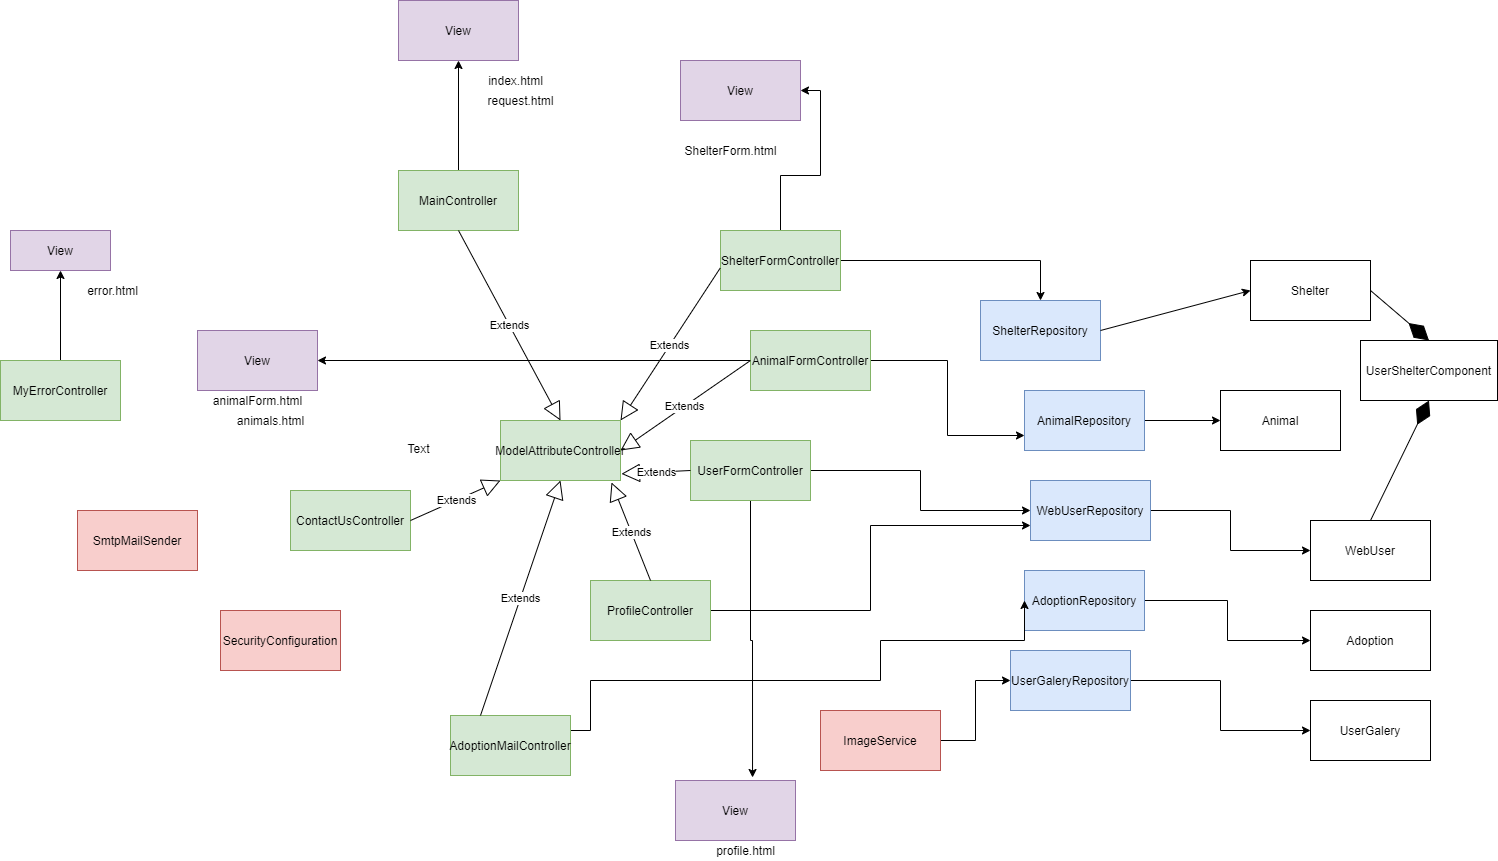

The diagram above was exported from draw.io. Its source (the exported page's mxGraphModel, read from the mxfile embedded in the PNG):
<mxGraphModel dx="2391" dy="2027" grid="1" gridSize="10" guides="1" tooltips="1" connect="1" arrows="1" fold="1" page="1" pageScale="1" pageWidth="827" pageHeight="1169" math="0" shadow="0">
  <root>
    <mxCell id="0" />
    <mxCell id="1" parent="0" />
    <mxCell id="yniK8eyL5uOT9BYvmgNC-35" value="" style="edgeStyle=orthogonalEdgeStyle;rounded=0;orthogonalLoop=1;jettySize=auto;html=1;" edge="1" parent="1" source="yniK8eyL5uOT9BYvmgNC-1" target="yniK8eyL5uOT9BYvmgNC-3">
      <mxGeometry relative="1" as="geometry" />
    </mxCell>
    <mxCell id="yniK8eyL5uOT9BYvmgNC-1" value="&lt;font style=&quot;vertical-align: inherit&quot;&gt;&lt;font style=&quot;vertical-align: inherit&quot;&gt;MyErrorController&lt;/font&gt;&lt;/font&gt;" style="rounded=0;whiteSpace=wrap;html=1;fillColor=#d5e8d4;strokeColor=#82b366;" vertex="1" parent="1">
      <mxGeometry x="-670" y="170" width="120" height="60" as="geometry" />
    </mxCell>
    <mxCell id="yniK8eyL5uOT9BYvmgNC-3" value="&lt;font style=&quot;vertical-align: inherit&quot;&gt;&lt;font style=&quot;vertical-align: inherit&quot;&gt;&lt;font style=&quot;vertical-align: inherit&quot;&gt;&lt;font style=&quot;vertical-align: inherit&quot;&gt;&lt;font style=&quot;vertical-align: inherit&quot;&gt;&lt;font style=&quot;vertical-align: inherit&quot;&gt;View&lt;/font&gt;&lt;/font&gt;&lt;/font&gt;&lt;/font&gt;&lt;/font&gt;&lt;/font&gt;" style="rounded=0;whiteSpace=wrap;html=1;fillColor=#e1d5e7;strokeColor=#9673a6;" vertex="1" parent="1">
      <mxGeometry x="-660" y="40" width="100" height="40" as="geometry" />
    </mxCell>
    <mxCell id="yniK8eyL5uOT9BYvmgNC-4" value="&lt;font style=&quot;vertical-align: inherit&quot;&gt;&lt;font style=&quot;vertical-align: inherit&quot;&gt;error.html&lt;/font&gt;&lt;/font&gt;" style="text;html=1;align=center;verticalAlign=middle;resizable=0;points=[];autosize=1;" vertex="1" parent="1">
      <mxGeometry x="-593" y="90" width="70" height="20" as="geometry" />
    </mxCell>
    <mxCell id="yniK8eyL5uOT9BYvmgNC-19" value="" style="edgeStyle=orthogonalEdgeStyle;rounded=0;orthogonalLoop=1;jettySize=auto;html=1;entryX=0;entryY=0.5;entryDx=0;entryDy=0;" edge="1" parent="1" source="yniK8eyL5uOT9BYvmgNC-6" target="yniK8eyL5uOT9BYvmgNC-14">
      <mxGeometry relative="1" as="geometry" />
    </mxCell>
    <mxCell id="yniK8eyL5uOT9BYvmgNC-6" value="AnimalRepository" style="rounded=0;whiteSpace=wrap;html=1;fillColor=#dae8fc;strokeColor=#6c8ebf;" vertex="1" parent="1">
      <mxGeometry x="354" y="200" width="120" height="60" as="geometry" />
    </mxCell>
    <mxCell id="yniK8eyL5uOT9BYvmgNC-21" value="" style="edgeStyle=orthogonalEdgeStyle;rounded=0;orthogonalLoop=1;jettySize=auto;html=1;entryX=0;entryY=0.5;entryDx=0;entryDy=0;" edge="1" parent="1" source="yniK8eyL5uOT9BYvmgNC-7" target="yniK8eyL5uOT9BYvmgNC-15">
      <mxGeometry relative="1" as="geometry">
        <mxPoint x="650" y="320" as="targetPoint" />
      </mxGeometry>
    </mxCell>
    <mxCell id="yniK8eyL5uOT9BYvmgNC-7" value="WebUserRepository" style="rounded=0;whiteSpace=wrap;html=1;fillColor=#dae8fc;strokeColor=#6c8ebf;" vertex="1" parent="1">
      <mxGeometry x="360" y="290" width="120" height="60" as="geometry" />
    </mxCell>
    <mxCell id="yniK8eyL5uOT9BYvmgNC-22" value="" style="edgeStyle=orthogonalEdgeStyle;rounded=0;orthogonalLoop=1;jettySize=auto;html=1;" edge="1" parent="1" source="yniK8eyL5uOT9BYvmgNC-8" target="yniK8eyL5uOT9BYvmgNC-16">
      <mxGeometry relative="1" as="geometry" />
    </mxCell>
    <mxCell id="yniK8eyL5uOT9BYvmgNC-8" value="AdoptionRepository" style="rounded=0;whiteSpace=wrap;html=1;fillColor=#dae8fc;strokeColor=#6c8ebf;" vertex="1" parent="1">
      <mxGeometry x="354" y="380" width="120" height="60" as="geometry" />
    </mxCell>
    <mxCell id="yniK8eyL5uOT9BYvmgNC-9" value="ShelterRepository" style="rounded=0;whiteSpace=wrap;html=1;fillColor=#dae8fc;strokeColor=#6c8ebf;" vertex="1" parent="1">
      <mxGeometry x="310" y="110" width="120" height="60" as="geometry" />
    </mxCell>
    <mxCell id="yniK8eyL5uOT9BYvmgNC-24" value="" style="edgeStyle=orthogonalEdgeStyle;rounded=0;orthogonalLoop=1;jettySize=auto;html=1;entryX=0;entryY=0.5;entryDx=0;entryDy=0;" edge="1" parent="1" source="yniK8eyL5uOT9BYvmgNC-10" target="yniK8eyL5uOT9BYvmgNC-17">
      <mxGeometry relative="1" as="geometry">
        <mxPoint x="650" y="500" as="targetPoint" />
      </mxGeometry>
    </mxCell>
    <mxCell id="yniK8eyL5uOT9BYvmgNC-10" value="UserGaleryRepository" style="rounded=0;whiteSpace=wrap;html=1;fillColor=#dae8fc;strokeColor=#6c8ebf;" vertex="1" parent="1">
      <mxGeometry x="340" y="460" width="120" height="60" as="geometry" />
    </mxCell>
    <mxCell id="yniK8eyL5uOT9BYvmgNC-13" value="Shelter" style="rounded=0;whiteSpace=wrap;html=1;" vertex="1" parent="1">
      <mxGeometry x="580" y="70" width="120" height="60" as="geometry" />
    </mxCell>
    <mxCell id="yniK8eyL5uOT9BYvmgNC-14" value="Animal" style="rounded=0;whiteSpace=wrap;html=1;" vertex="1" parent="1">
      <mxGeometry x="550" y="200" width="120" height="60" as="geometry" />
    </mxCell>
    <mxCell id="yniK8eyL5uOT9BYvmgNC-15" value="WebUser" style="rounded=0;whiteSpace=wrap;html=1;" vertex="1" parent="1">
      <mxGeometry x="640" y="330" width="120" height="60" as="geometry" />
    </mxCell>
    <mxCell id="yniK8eyL5uOT9BYvmgNC-16" value="Adoption" style="rounded=0;whiteSpace=wrap;html=1;" vertex="1" parent="1">
      <mxGeometry x="640" y="420" width="120" height="60" as="geometry" />
    </mxCell>
    <mxCell id="yniK8eyL5uOT9BYvmgNC-17" value="UserGalery" style="rounded=0;whiteSpace=wrap;html=1;" vertex="1" parent="1">
      <mxGeometry x="640" y="510" width="120" height="60" as="geometry" />
    </mxCell>
    <mxCell id="yniK8eyL5uOT9BYvmgNC-18" value="" style="endArrow=classic;html=1;entryX=0;entryY=0.5;entryDx=0;entryDy=0;exitX=1;exitY=0.5;exitDx=0;exitDy=0;" edge="1" parent="1" source="yniK8eyL5uOT9BYvmgNC-9" target="yniK8eyL5uOT9BYvmgNC-13">
      <mxGeometry width="50" height="50" relative="1" as="geometry">
        <mxPoint x="560" y="150" as="sourcePoint" />
        <mxPoint x="610" y="100" as="targetPoint" />
      </mxGeometry>
    </mxCell>
    <mxCell id="yniK8eyL5uOT9BYvmgNC-25" value="SecurityConfiguration" style="rounded=0;whiteSpace=wrap;html=1;fillColor=#f8cecc;strokeColor=#b85450;" vertex="1" parent="1">
      <mxGeometry x="-450" y="420" width="120" height="60" as="geometry" />
    </mxCell>
    <mxCell id="yniK8eyL5uOT9BYvmgNC-26" value="SmtpMailSender" style="rounded=0;whiteSpace=wrap;html=1;fillColor=#f8cecc;strokeColor=#b85450;" vertex="1" parent="1">
      <mxGeometry x="-593" y="320" width="120" height="60" as="geometry" />
    </mxCell>
    <mxCell id="yniK8eyL5uOT9BYvmgNC-27" value="UserShelterComponent" style="rounded=0;whiteSpace=wrap;html=1;" vertex="1" parent="1">
      <mxGeometry x="690" y="150" width="137" height="60" as="geometry" />
    </mxCell>
    <mxCell id="yniK8eyL5uOT9BYvmgNC-47" value="" style="edgeStyle=orthogonalEdgeStyle;rounded=0;orthogonalLoop=1;jettySize=auto;html=1;" edge="1" parent="1" source="yniK8eyL5uOT9BYvmgNC-32" target="yniK8eyL5uOT9BYvmgNC-10">
      <mxGeometry relative="1" as="geometry" />
    </mxCell>
    <mxCell id="yniK8eyL5uOT9BYvmgNC-32" value="ImageService" style="rounded=0;whiteSpace=wrap;html=1;fillColor=#f8cecc;strokeColor=#b85450;" vertex="1" parent="1">
      <mxGeometry x="150" y="520" width="120" height="60" as="geometry" />
    </mxCell>
    <mxCell id="yniK8eyL5uOT9BYvmgNC-43" value="" style="edgeStyle=orthogonalEdgeStyle;rounded=0;orthogonalLoop=1;jettySize=auto;html=1;" edge="1" parent="1" source="yniK8eyL5uOT9BYvmgNC-33" target="yniK8eyL5uOT9BYvmgNC-7">
      <mxGeometry relative="1" as="geometry" />
    </mxCell>
    <mxCell id="yniK8eyL5uOT9BYvmgNC-84" value="" style="edgeStyle=orthogonalEdgeStyle;rounded=0;orthogonalLoop=1;jettySize=auto;html=1;entryX=0.642;entryY=-0.05;entryDx=0;entryDy=0;entryPerimeter=0;" edge="1" parent="1" source="yniK8eyL5uOT9BYvmgNC-33" target="yniK8eyL5uOT9BYvmgNC-67">
      <mxGeometry relative="1" as="geometry">
        <mxPoint x="80" y="390" as="targetPoint" />
      </mxGeometry>
    </mxCell>
    <mxCell id="yniK8eyL5uOT9BYvmgNC-33" value="UserFormController" style="rounded=0;whiteSpace=wrap;html=1;fillColor=#d5e8d4;strokeColor=#82b366;" vertex="1" parent="1">
      <mxGeometry x="20" y="250" width="120" height="60" as="geometry" />
    </mxCell>
    <mxCell id="yniK8eyL5uOT9BYvmgNC-42" value="" style="edgeStyle=orthogonalEdgeStyle;rounded=0;orthogonalLoop=1;jettySize=auto;html=1;entryX=0;entryY=0.75;entryDx=0;entryDy=0;" edge="1" parent="1" source="yniK8eyL5uOT9BYvmgNC-36" target="yniK8eyL5uOT9BYvmgNC-6">
      <mxGeometry relative="1" as="geometry" />
    </mxCell>
    <mxCell id="yniK8eyL5uOT9BYvmgNC-73" value="" style="edgeStyle=orthogonalEdgeStyle;rounded=0;orthogonalLoop=1;jettySize=auto;html=1;entryX=1;entryY=0.5;entryDx=0;entryDy=0;" edge="1" parent="1" source="yniK8eyL5uOT9BYvmgNC-36" target="yniK8eyL5uOT9BYvmgNC-65">
      <mxGeometry relative="1" as="geometry">
        <mxPoint y="170" as="targetPoint" />
      </mxGeometry>
    </mxCell>
    <mxCell id="yniK8eyL5uOT9BYvmgNC-36" value="AnimalFormController" style="rounded=0;whiteSpace=wrap;html=1;fillColor=#d5e8d4;strokeColor=#82b366;" vertex="1" parent="1">
      <mxGeometry x="80" y="140" width="120" height="60" as="geometry" />
    </mxCell>
    <mxCell id="yniK8eyL5uOT9BYvmgNC-46" value="" style="edgeStyle=orthogonalEdgeStyle;rounded=0;orthogonalLoop=1;jettySize=auto;html=1;entryX=0;entryY=0.5;entryDx=0;entryDy=0;exitX=1;exitY=0.5;exitDx=0;exitDy=0;" edge="1" parent="1" source="yniK8eyL5uOT9BYvmgNC-37" target="yniK8eyL5uOT9BYvmgNC-8">
      <mxGeometry relative="1" as="geometry">
        <mxPoint x="-120" y="540" as="sourcePoint" />
        <mxPoint x="350" y="420" as="targetPoint" />
        <Array as="points">
          <mxPoint x="-100" y="540" />
          <mxPoint x="-80" y="540" />
          <mxPoint x="-80" y="490" />
          <mxPoint x="210" y="490" />
          <mxPoint x="210" y="450" />
          <mxPoint x="354" y="450" />
        </Array>
      </mxGeometry>
    </mxCell>
    <mxCell id="yniK8eyL5uOT9BYvmgNC-37" value="AdoptionMailController" style="rounded=0;whiteSpace=wrap;html=1;fillColor=#d5e8d4;strokeColor=#82b366;" vertex="1" parent="1">
      <mxGeometry x="-220" y="525" width="120" height="60" as="geometry" />
    </mxCell>
    <mxCell id="yniK8eyL5uOT9BYvmgNC-38" value="ContactUsController" style="rounded=0;whiteSpace=wrap;html=1;fillColor=#d5e8d4;strokeColor=#82b366;" vertex="1" parent="1">
      <mxGeometry x="-380" y="300" width="120" height="60" as="geometry" />
    </mxCell>
    <mxCell id="yniK8eyL5uOT9BYvmgNC-39" value="ModelAttributeController" style="rounded=0;whiteSpace=wrap;html=1;fillColor=#d5e8d4;strokeColor=#82b366;" vertex="1" parent="1">
      <mxGeometry x="-170" y="230" width="120" height="60" as="geometry" />
    </mxCell>
    <mxCell id="yniK8eyL5uOT9BYvmgNC-49" value="" style="edgeStyle=orthogonalEdgeStyle;rounded=0;orthogonalLoop=1;jettySize=auto;html=1;entryX=0;entryY=0.75;entryDx=0;entryDy=0;" edge="1" parent="1" source="yniK8eyL5uOT9BYvmgNC-40" target="yniK8eyL5uOT9BYvmgNC-7">
      <mxGeometry relative="1" as="geometry">
        <mxPoint x="270" y="340" as="targetPoint" />
      </mxGeometry>
    </mxCell>
    <mxCell id="yniK8eyL5uOT9BYvmgNC-40" value="ProfileController" style="rounded=0;whiteSpace=wrap;html=1;fillColor=#d5e8d4;strokeColor=#82b366;" vertex="1" parent="1">
      <mxGeometry x="-80" y="390" width="120" height="60" as="geometry" />
    </mxCell>
    <mxCell id="yniK8eyL5uOT9BYvmgNC-44" value="" style="edgeStyle=orthogonalEdgeStyle;rounded=0;orthogonalLoop=1;jettySize=auto;html=1;" edge="1" parent="1" source="yniK8eyL5uOT9BYvmgNC-41" target="yniK8eyL5uOT9BYvmgNC-9">
      <mxGeometry relative="1" as="geometry" />
    </mxCell>
    <mxCell id="yniK8eyL5uOT9BYvmgNC-81" value="" style="edgeStyle=orthogonalEdgeStyle;rounded=0;orthogonalLoop=1;jettySize=auto;html=1;entryX=1;entryY=0.5;entryDx=0;entryDy=0;" edge="1" parent="1" source="yniK8eyL5uOT9BYvmgNC-41" target="yniK8eyL5uOT9BYvmgNC-66">
      <mxGeometry relative="1" as="geometry">
        <mxPoint x="-30" y="70" as="targetPoint" />
      </mxGeometry>
    </mxCell>
    <mxCell id="yniK8eyL5uOT9BYvmgNC-41" value="ShelterFormController" style="rounded=0;whiteSpace=wrap;html=1;fillColor=#d5e8d4;strokeColor=#82b366;" vertex="1" parent="1">
      <mxGeometry x="50" y="40" width="120" height="60" as="geometry" />
    </mxCell>
    <mxCell id="yniK8eyL5uOT9BYvmgNC-50" value="" style="endArrow=diamondThin;endFill=1;endSize=24;html=1;exitX=0.5;exitY=0;exitDx=0;exitDy=0;entryX=0.5;entryY=1;entryDx=0;entryDy=0;" edge="1" parent="1" source="yniK8eyL5uOT9BYvmgNC-15" target="yniK8eyL5uOT9BYvmgNC-27">
      <mxGeometry width="160" relative="1" as="geometry">
        <mxPoint x="680" y="229.5" as="sourcePoint" />
        <mxPoint x="840" y="229.5" as="targetPoint" />
      </mxGeometry>
    </mxCell>
    <mxCell id="yniK8eyL5uOT9BYvmgNC-51" value="" style="endArrow=diamondThin;endFill=1;endSize=24;html=1;exitX=1;exitY=0.5;exitDx=0;exitDy=0;entryX=0.5;entryY=0;entryDx=0;entryDy=0;" edge="1" parent="1" source="yniK8eyL5uOT9BYvmgNC-13" target="yniK8eyL5uOT9BYvmgNC-27">
      <mxGeometry width="160" relative="1" as="geometry">
        <mxPoint x="680" y="130" as="sourcePoint" />
        <mxPoint x="777" y="110" as="targetPoint" />
      </mxGeometry>
    </mxCell>
    <mxCell id="yniK8eyL5uOT9BYvmgNC-53" value="Extends" style="endArrow=block;endSize=16;endFill=0;html=1;exitX=-0.003;exitY=0.628;exitDx=0;exitDy=0;exitPerimeter=0;entryX=1;entryY=0;entryDx=0;entryDy=0;" edge="1" parent="1" source="yniK8eyL5uOT9BYvmgNC-41" target="yniK8eyL5uOT9BYvmgNC-39">
      <mxGeometry width="160" relative="1" as="geometry">
        <mxPoint x="-40" y="159" as="sourcePoint" />
        <mxPoint x="120" y="159" as="targetPoint" />
      </mxGeometry>
    </mxCell>
    <mxCell id="yniK8eyL5uOT9BYvmgNC-56" value="Extends" style="endArrow=block;endSize=16;endFill=0;html=1;exitX=0;exitY=0.5;exitDx=0;exitDy=0;entryX=1;entryY=0.5;entryDx=0;entryDy=0;" edge="1" parent="1" source="yniK8eyL5uOT9BYvmgNC-36" target="yniK8eyL5uOT9BYvmgNC-39">
      <mxGeometry width="160" relative="1" as="geometry">
        <mxPoint x="144.8200000000001" y="209.99999999999994" as="sourcePoint" />
        <mxPoint x="15.18" y="252.32" as="targetPoint" />
      </mxGeometry>
    </mxCell>
    <mxCell id="yniK8eyL5uOT9BYvmgNC-57" value="Extends" style="endArrow=block;endSize=16;endFill=0;html=1;entryX=1.008;entryY=0.889;entryDx=0;entryDy=0;entryPerimeter=0;exitX=0;exitY=0.5;exitDx=0;exitDy=0;" edge="1" parent="1" source="yniK8eyL5uOT9BYvmgNC-33" target="yniK8eyL5uOT9BYvmgNC-39">
      <mxGeometry width="160" relative="1" as="geometry">
        <mxPoint x="145" y="280" as="sourcePoint" />
        <mxPoint x="15.18" y="310" as="targetPoint" />
      </mxGeometry>
    </mxCell>
    <mxCell id="yniK8eyL5uOT9BYvmgNC-60" value="Extends" style="endArrow=block;endSize=16;endFill=0;html=1;exitX=1;exitY=0.5;exitDx=0;exitDy=0;entryX=0;entryY=1;entryDx=0;entryDy=0;" edge="1" parent="1" source="yniK8eyL5uOT9BYvmgNC-38" target="yniK8eyL5uOT9BYvmgNC-39">
      <mxGeometry width="160" relative="1" as="geometry">
        <mxPoint x="24.820000000000107" y="439.99999999999994" as="sourcePoint" />
        <mxPoint x="-80" y="240" as="targetPoint" />
      </mxGeometry>
    </mxCell>
    <mxCell id="yniK8eyL5uOT9BYvmgNC-87" value="" style="edgeStyle=orthogonalEdgeStyle;rounded=0;orthogonalLoop=1;jettySize=auto;html=1;" edge="1" parent="1" source="yniK8eyL5uOT9BYvmgNC-61" target="yniK8eyL5uOT9BYvmgNC-86">
      <mxGeometry relative="1" as="geometry" />
    </mxCell>
    <mxCell id="yniK8eyL5uOT9BYvmgNC-61" value="MainController" style="rounded=0;whiteSpace=wrap;html=1;fillColor=#d5e8d4;strokeColor=#82b366;" vertex="1" parent="1">
      <mxGeometry x="-272" y="-20" width="120" height="60" as="geometry" />
    </mxCell>
    <mxCell id="yniK8eyL5uOT9BYvmgNC-86" value="View" style="rounded=0;whiteSpace=wrap;html=1;fillColor=#e1d5e7;strokeColor=#9673a6;" vertex="1" parent="1">
      <mxGeometry x="-272" y="-190" width="120" height="60" as="geometry" />
    </mxCell>
    <mxCell id="yniK8eyL5uOT9BYvmgNC-62" value="Extends" style="endArrow=block;endSize=16;endFill=0;html=1;exitX=0.5;exitY=1;exitDx=0;exitDy=0;entryX=0.5;entryY=0;entryDx=0;entryDy=0;" edge="1" parent="1" source="yniK8eyL5uOT9BYvmgNC-61" target="yniK8eyL5uOT9BYvmgNC-39">
      <mxGeometry width="160" relative="1" as="geometry">
        <mxPoint x="-0.35999999999989996" y="-5.684341886080802e-14" as="sourcePoint" />
        <mxPoint x="-130" y="42.31999999999999" as="targetPoint" />
      </mxGeometry>
    </mxCell>
    <mxCell id="yniK8eyL5uOT9BYvmgNC-63" value="Extends" style="endArrow=block;endSize=16;endFill=0;html=1;exitX=0.25;exitY=0;exitDx=0;exitDy=0;entryX=0.5;entryY=1;entryDx=0;entryDy=0;" edge="1" parent="1" source="yniK8eyL5uOT9BYvmgNC-37" target="yniK8eyL5uOT9BYvmgNC-39">
      <mxGeometry width="160" relative="1" as="geometry">
        <mxPoint x="219.6400000000001" y="187.67999999999995" as="sourcePoint" />
        <mxPoint x="90" y="230" as="targetPoint" />
      </mxGeometry>
    </mxCell>
    <mxCell id="yniK8eyL5uOT9BYvmgNC-64" value="Extends" style="endArrow=block;endSize=16;endFill=0;html=1;exitX=0.5;exitY=0;exitDx=0;exitDy=0;entryX=0.925;entryY=1.033;entryDx=0;entryDy=0;entryPerimeter=0;" edge="1" parent="1" source="yniK8eyL5uOT9BYvmgNC-40" target="yniK8eyL5uOT9BYvmgNC-39">
      <mxGeometry width="160" relative="1" as="geometry">
        <mxPoint x="229.6400000000001" y="197.67999999999995" as="sourcePoint" />
        <mxPoint x="100" y="240" as="targetPoint" />
      </mxGeometry>
    </mxCell>
    <mxCell id="yniK8eyL5uOT9BYvmgNC-65" value="View" style="rounded=0;whiteSpace=wrap;html=1;fillColor=#e1d5e7;strokeColor=#9673a6;" vertex="1" parent="1">
      <mxGeometry x="-473" y="140" width="120" height="60" as="geometry" />
    </mxCell>
    <mxCell id="yniK8eyL5uOT9BYvmgNC-66" value="View" style="rounded=0;whiteSpace=wrap;html=1;fillColor=#e1d5e7;strokeColor=#9673a6;" vertex="1" parent="1">
      <mxGeometry x="10" y="-130" width="120" height="60" as="geometry" />
    </mxCell>
    <mxCell id="yniK8eyL5uOT9BYvmgNC-67" value="View" style="rounded=0;whiteSpace=wrap;html=1;fillColor=#e1d5e7;strokeColor=#9673a6;" vertex="1" parent="1">
      <mxGeometry x="5" y="590" width="120" height="60" as="geometry" />
    </mxCell>
    <mxCell id="yniK8eyL5uOT9BYvmgNC-71" style="edgeStyle=orthogonalEdgeStyle;rounded=0;orthogonalLoop=1;jettySize=auto;html=1;exitX=0.5;exitY=1;exitDx=0;exitDy=0;" edge="1" parent="1" source="yniK8eyL5uOT9BYvmgNC-40" target="yniK8eyL5uOT9BYvmgNC-40">
      <mxGeometry relative="1" as="geometry" />
    </mxCell>
    <mxCell id="yniK8eyL5uOT9BYvmgNC-77" value="animals.html" style="text;html=1;align=center;verticalAlign=middle;resizable=0;points=[];autosize=1;" vertex="1" parent="1">
      <mxGeometry x="-440" y="220" width="80" height="20" as="geometry" />
    </mxCell>
    <mxCell id="yniK8eyL5uOT9BYvmgNC-78" value="Text" style="text;html=1;align=center;verticalAlign=middle;resizable=0;points=[];autosize=1;" vertex="1" parent="1">
      <mxGeometry x="-272" y="248" width="40" height="20" as="geometry" />
    </mxCell>
    <mxCell id="yniK8eyL5uOT9BYvmgNC-79" value="animalForm.html" style="text;html=1;align=center;verticalAlign=middle;resizable=0;points=[];autosize=1;" vertex="1" parent="1">
      <mxGeometry x="-463" y="200" width="100" height="20" as="geometry" />
    </mxCell>
    <mxCell id="yniK8eyL5uOT9BYvmgNC-82" value="ShelterForm.html" style="text;html=1;align=center;verticalAlign=middle;resizable=0;points=[];autosize=1;" vertex="1" parent="1">
      <mxGeometry x="5" y="-50" width="110" height="20" as="geometry" />
    </mxCell>
    <mxCell id="yniK8eyL5uOT9BYvmgNC-85" value="profile.html" style="text;html=1;align=center;verticalAlign=middle;resizable=0;points=[];autosize=1;" vertex="1" parent="1">
      <mxGeometry x="40" y="650" width="70" height="20" as="geometry" />
    </mxCell>
    <mxCell id="yniK8eyL5uOT9BYvmgNC-88" value="index.html" style="text;html=1;align=center;verticalAlign=middle;resizable=0;points=[];autosize=1;" vertex="1" parent="1">
      <mxGeometry x="-190" y="-120" width="70" height="20" as="geometry" />
    </mxCell>
    <mxCell id="yniK8eyL5uOT9BYvmgNC-90" value="request.html" style="text;html=1;align=center;verticalAlign=middle;resizable=0;points=[];autosize=1;" vertex="1" parent="1">
      <mxGeometry x="-190" y="-100" width="80" height="20" as="geometry" />
    </mxCell>
  </root>
</mxGraphModel>